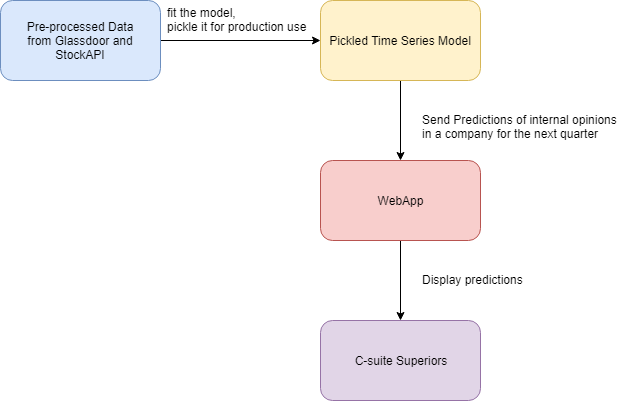

The diagram above was exported from draw.io. Its source (the exported page's mxGraphModel, read from the mxfile embedded in the PNG):
<mxGraphModel dx="688" dy="475" grid="1" gridSize="10" guides="1" tooltips="1" connect="1" arrows="1" fold="1" page="1" pageScale="1" pageWidth="850" pageHeight="1100" math="0" shadow="0">
  <root>
    <mxCell id="0" />
    <mxCell id="1" parent="0" />
    <mxCell id="shbH_ERXwaXsQscbk3w4-4" value="" style="edgeStyle=orthogonalEdgeStyle;rounded=0;orthogonalLoop=1;jettySize=auto;html=1;" edge="1" parent="1" source="shbH_ERXwaXsQscbk3w4-1" target="shbH_ERXwaXsQscbk3w4-3">
      <mxGeometry relative="1" as="geometry" />
    </mxCell>
    <mxCell id="shbH_ERXwaXsQscbk3w4-1" value="Pre-processed Data&lt;br&gt;from Glassdoor and StockAPI&lt;br&gt;" style="rounded=1;whiteSpace=wrap;html=1;fillColor=#dae8fc;strokeColor=#6c8ebf;" vertex="1" parent="1">
      <mxGeometry x="40" y="80" width="160" height="80" as="geometry" />
    </mxCell>
    <mxCell id="shbH_ERXwaXsQscbk3w4-6" value="" style="edgeStyle=orthogonalEdgeStyle;rounded=0;orthogonalLoop=1;jettySize=auto;html=1;" edge="1" parent="1" source="shbH_ERXwaXsQscbk3w4-3" target="shbH_ERXwaXsQscbk3w4-5">
      <mxGeometry relative="1" as="geometry" />
    </mxCell>
    <mxCell id="shbH_ERXwaXsQscbk3w4-3" value="Pickled Time Series Model" style="rounded=1;whiteSpace=wrap;html=1;fillColor=#fff2cc;strokeColor=#d6b656;" vertex="1" parent="1">
      <mxGeometry x="360" y="80" width="160" height="80" as="geometry" />
    </mxCell>
    <mxCell id="shbH_ERXwaXsQscbk3w4-11" value="" style="edgeStyle=orthogonalEdgeStyle;rounded=0;orthogonalLoop=1;jettySize=auto;html=1;" edge="1" parent="1" source="shbH_ERXwaXsQscbk3w4-5" target="shbH_ERXwaXsQscbk3w4-10">
      <mxGeometry relative="1" as="geometry" />
    </mxCell>
    <mxCell id="shbH_ERXwaXsQscbk3w4-5" value="WebApp" style="rounded=1;whiteSpace=wrap;html=1;fillColor=#f8cecc;strokeColor=#b85450;" vertex="1" parent="1">
      <mxGeometry x="360" y="240" width="160" height="80" as="geometry" />
    </mxCell>
    <mxCell id="shbH_ERXwaXsQscbk3w4-10" value="C-suite Superiors&lt;br&gt;" style="rounded=1;whiteSpace=wrap;html=1;fillColor=#e1d5e7;strokeColor=#9673a6;" vertex="1" parent="1">
      <mxGeometry x="360" y="400" width="160" height="80" as="geometry" />
    </mxCell>
    <mxCell id="shbH_ERXwaXsQscbk3w4-12" value="Send Predictions of internal opinions &lt;br&gt;in a company for the next quarter" style="text;html=1;resizable=0;points=[];autosize=1;align=left;verticalAlign=top;spacingTop=-4;" vertex="1" parent="1">
      <mxGeometry x="460" y="190" width="210" height="30" as="geometry" />
    </mxCell>
    <mxCell id="shbH_ERXwaXsQscbk3w4-13" value="&lt;span&gt;Display predictions&lt;/span&gt;" style="text;html=1;resizable=0;points=[];autosize=1;align=left;verticalAlign=top;spacingTop=-4;" vertex="1" parent="1">
      <mxGeometry x="460" y="350" width="120" height="20" as="geometry" />
    </mxCell>
    <mxCell id="shbH_ERXwaXsQscbk3w4-15" value="fit the model, &lt;br&gt;pickle it for production use" style="text;html=1;resizable=0;points=[];autosize=1;align=left;verticalAlign=top;spacingTop=-4;" vertex="1" parent="1">
      <mxGeometry x="205" y="83" width="150" height="30" as="geometry" />
    </mxCell>
    <mxCell id="shbH_ERXwaXsQscbk3w4-16" style="edgeStyle=orthogonalEdgeStyle;rounded=0;orthogonalLoop=1;jettySize=auto;html=1;exitX=0.5;exitY=1;exitDx=0;exitDy=0;" edge="1" parent="1" source="shbH_ERXwaXsQscbk3w4-10" target="shbH_ERXwaXsQscbk3w4-10">
      <mxGeometry relative="1" as="geometry" />
    </mxCell>
  </root>
</mxGraphModel>